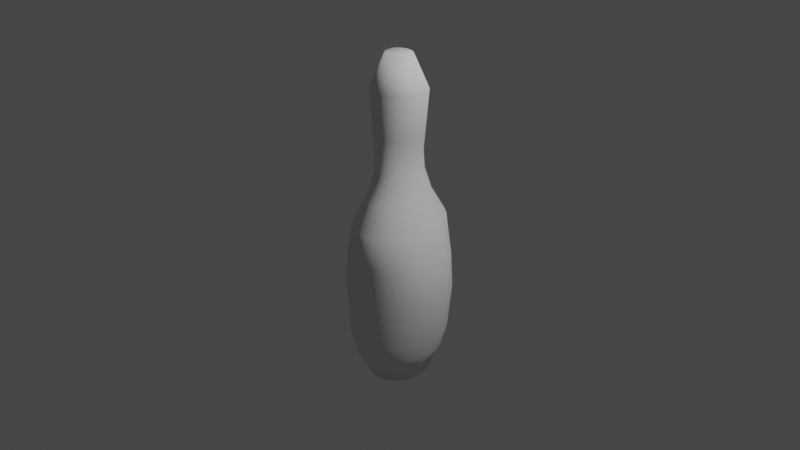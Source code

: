 # Source: pin.blend  (saved by Blender 3.3.6; exported with 4.5.12 LTS)
import bpy
from mathutils import Matrix  # noqa: F401  (used for matrix-valued properties, if any)

bpy.ops.wm.read_factory_settings(use_empty=True)
scene = bpy.context.scene
scene.name = 'Scene'

# ---- collections
col_collection = bpy.data.collections.new('Collection'); scene.collection.children.link(col_collection)

# ---- world
world_world = bpy.data.worlds.new('World'); scene.world = world_world
world_world.use_nodes = True; world_world.node_tree.nodes.clear()
_N = world_world.node_tree.nodes; _L = world_world.node_tree.links
n0 = _N.new('ShaderNodeOutputWorld'); n0.name = 'World Output'; n0.location = (300, 300)
n1 = _N.new('ShaderNodeBackground'); n1.name = 'Background'; n1.location = (10, 300)
n1.inputs[0].default_value = (0.05088, 0.05088, 0.05088, 1.0)
_L.new(n1.outputs[0], n0.inputs[0])
n0.is_active_output = True
world_world.color = (0.05088, 0.05088, 0.05088)
world_world.use_sun_shadow = False
world_world.sun_shadow_jitter_overblur = 0.0

# ---- cameras
cam_camera = bpy.data.cameras.new('Camera')
cam_camera.clip_end = 100.0
cam_camera.ortho_scale = 7.314

# ---- lights
light_light = bpy.data.lights.new('Light', 'POINT')
light_light.transmission_factor = 0.0
light_light.energy = 1000.0
light_light.shadow_soft_size = 0.1
light_light.shadow_maximum_resolution = 0.006
light_light.use_absolute_resolution = True

# ---- meshes
me_cylinder_001 = bpy.data.meshes.new('Cylinder.001')
me_cylinder_001.from_pydata([(5.962e-09, 0.3302, -1.0), (-7.859e-08, 0.129, 10.12), (0.2731, 0.3239, -1.0), (0.1392, 0.1265, 10.12), (0.5358, 0.3051, -1.0), (0.2731, 0.1192, 10.12), (0.7778, 0.2746, -1.0), (0.3965, 0.1073, 10.12), (0.99, 0.2335, -1.0), (0.5046, 0.09121, 10.12), (1.164, 0.1835, -1.0), (0.5933, 0.07166, 10.12), (1.293, 0.1264, -1.0), (0.6593, 0.04936, 10.12), (1.373, 0.06443, -1.0), (0.6999, 0.02516, 10.12), (1.4, 4.419e-09, -1.0), (0.7136, -2.918e-10, 10.12), (1.373, -0.06443, -1.0), (0.6999, -0.02516, 10.12), (1.293, -0.1264, -1.0), (0.6593, -0.04936, 10.12), (1.164, -0.1835, -1.0), (0.5933, -0.07166, 10.12), (0.99, -0.2335, -1.0), (0.5046, -0.09121, 10.12), (0.7778, -0.2746, -1.0), (0.3965, -0.1073, 10.12), (0.5358, -0.3051, -1.0), (0.2731, -0.1192, 10.12), (0.2731, -0.3239, -1.0), (0.1392, -0.1265, 10.12), (5.962e-09, -0.3302, -1.0), (-7.859e-08, -0.129, 10.12), (-0.2731, -0.3239, -1.0), (-0.1392, -0.1265, 10.12), (-0.5358, -0.3051, -1.0), (-0.2731, -0.1192, 10.12), (-0.7778, -0.2746, -1.0), (-0.3965, -0.1073, 10.12), (-0.99, -0.2335, -1.0), (-0.5046, -0.09121, 10.12), (-1.164, -0.1835, -1.0), (-0.5933, -0.07166, 10.12), (-1.293, -0.1264, -1.0), (-0.6593, -0.04936, 10.12), (-1.373, -0.06443, -1.0), (-0.6999, -0.02516, 10.12), (-1.4, 4.419e-09, -1.0), (-0.7136, -2.918e-10, 10.12), (-1.373, 0.06443, -1.0), (-0.6999, 0.02516, 10.12), (-1.293, 0.1264, -1.0), (-0.6593, 0.04936, 10.12), (-1.164, 0.1835, -1.0), (-0.5933, 0.07166, 10.12), (-0.99, 0.2335, -1.0), (-0.5046, 0.09121, 10.12), (-0.7778, 0.2746, -1.0), (-0.3965, 0.1073, 10.12), (-0.5358, 0.3051, -1.0), (-0.2731, 0.1192, 10.12), (-0.2731, 0.3239, -1.0), (-0.1392, 0.1265, 10.12), (1.959e-09, 0.5008, -0.01186), (0.3889, 0.4912, -0.01186), (0.7629, 0.4627, -0.01186), (1.108, 0.4164, -0.01186), (1.41, 0.3541, -0.01186), (1.658, 0.2782, -0.01186), (1.842, 0.1916, -0.01186), (1.955, 0.0977, -0.01186), (1.994, 4.079e-09, -0.01186), (1.955, -0.0977, -0.01186), (1.842, -0.1916, -0.01186), (1.658, -0.2782, -0.01186), (1.41, -0.3541, -0.01186), (1.108, -0.4164, -0.01186), (0.7629, -0.4627, -0.01186), (0.3889, -0.4912, -0.01186), (1.959e-09, -0.5008, -0.01186), (-0.3889, -0.4912, -0.01186), (-0.7629, -0.4627, -0.01186), (-1.108, -0.4164, -0.01186), (-1.41, -0.3541, -0.01186), (-1.658, -0.2782, -0.01186), (-1.842, -0.1916, -0.01186), (-1.955, -0.0977, -0.01186), (-1.994, 4.079e-09, -0.01186), (-1.955, 0.0977, -0.01186), (-1.842, 0.1916, -0.01186), (-1.658, 0.2782, -0.01186), (-1.41, 0.3541, -0.01186), (-1.108, 0.4164, -0.01186), (-0.7629, 0.4627, -0.01186), (-0.3889, 0.4912, -0.01186), (-1.58e-08, 0.5422, 0.6266), (0.4423, 0.5317, 0.6266), (0.8675, 0.5009, 0.6266), (1.259, 0.4508, 0.6266), (1.603, 0.3834, 0.6266), (1.885, 0.3012, 0.6266), (2.094, 0.2075, 0.6266), (2.223, 0.1058, 0.6266), (2.267, 1.279e-09, 0.6266), (2.223, -0.1058, 0.6266), (2.094, -0.2075, 0.6266), (1.885, -0.3012, 0.6266), (1.603, -0.3834, 0.6266), (1.259, -0.4508, 0.6266), (0.8675, -0.5009, 0.6266), (0.4423, -0.5317, 0.6266), (-1.58e-08, -0.5422, 0.6266), (-0.4423, -0.5317, 0.6266), (-0.8675, -0.5009, 0.6266), (-1.259, -0.4508, 0.6266), (-1.603, -0.3834, 0.6266), (-1.885, -0.3012, 0.6266), (-2.094, -0.2075, 0.6266), (-2.223, -0.1058, 0.6266), (-2.267, 1.279e-09, 0.6266), (-2.223, 0.1058, 0.6266), (-2.094, 0.2075, 0.6266), (-1.885, 0.3012, 0.6266), (-1.603, 0.3834, 0.6266), (-1.259, 0.4508, 0.6266), (-0.8675, 0.5009, 0.6266), (-0.4423, 0.5317, 0.6266), (-3.834e-08, 0.5422, 2.198), (0.5231, 0.5317, 2.198), (1.026, 0.5009, 2.198), (1.49, 0.4508, 2.198), (1.896, 0.3834, 2.198), (2.23, 0.3012, 2.198), (2.477, 0.2075, 2.198), (2.63, 0.1058, 2.198), (2.681, 1.279e-09, 2.198), (2.63, -0.1058, 2.198), (2.477, -0.2075, 2.198), (2.23, -0.3012, 2.198), (1.896, -0.3834, 2.198), (1.49, -0.4508, 2.198), (1.026, -0.5009, 2.198), (0.5231, -0.5317, 2.198), (-3.834e-08, -0.5422, 2.198), (-0.5231, -0.5317, 2.198), (-1.026, -0.5009, 2.198), (-1.49, -0.4508, 2.198), (-1.896, -0.3834, 2.198), (-2.23, -0.3012, 2.198), (-2.477, -0.2075, 2.198), (-2.63, -0.1058, 2.198), (-2.681, 1.279e-09, 2.198), (-2.63, 0.1058, 2.198), (-2.477, 0.2075, 2.198), (-2.23, 0.3012, 2.198), (-1.896, 0.3834, 2.198), (-1.49, 0.4508, 2.198), (-1.026, 0.5009, 2.198), (-0.5231, 0.5317, 2.198), (-3.587e-08, 0.5422, 3.433), (0.4876, 0.5317, 3.433), (0.9565, 0.5009, 3.433), (1.389, 0.4508, 3.433), (1.767, 0.3834, 3.433), (2.078, 0.3012, 3.433), (2.309, 0.2075, 3.433), (2.451, 0.1058, 3.433), (2.499, 1.279e-09, 3.433), (2.451, -0.1058, 3.433), (2.309, -0.2075, 3.433), (2.078, -0.3012, 3.433), (1.767, -0.3834, 3.433), (1.389, -0.4508, 3.433), (0.9565, -0.5009, 3.433), (0.4876, -0.5317, 3.433), (-3.587e-08, -0.5422, 3.433), (-0.4876, -0.5317, 3.433), (-0.9565, -0.5009, 3.433), (-1.389, -0.4508, 3.433), (-1.767, -0.3834, 3.433), (-2.078, -0.3012, 3.433), (-2.309, -0.2075, 3.433), (-2.451, -0.1058, 3.433), (-2.499, 1.279e-09, 3.433), (-2.451, 0.1058, 3.433), (-2.309, 0.2075, 3.433), (-2.078, 0.3012, 3.433), (-1.767, 0.3834, 3.433), (-1.389, 0.4508, 3.433), (-0.9565, 0.5009, 3.433), (-0.4876, 0.5317, 3.433), (-4.419e-08, 0.5422, 4.587), (0.3774, 0.5317, 4.587), (0.7403, 0.5009, 4.587), (1.075, 0.4508, 4.587), (1.368, 0.3834, 4.587), (1.608, 0.3012, 4.587), (1.787, 0.2075, 4.587), (1.897, 0.1058, 4.587), (1.934, 1.279e-09, 4.587), (1.897, -0.1058, 4.587), (1.787, -0.2075, 4.587), (1.608, -0.3012, 4.587), (1.368, -0.3834, 4.587), (1.075, -0.4508, 4.587), (0.7403, -0.5009, 4.587), (0.3774, -0.5317, 4.587), (-4.419e-08, -0.5422, 4.587), (-0.3774, -0.5317, 4.587), (-0.7403, -0.5009, 4.587), (-1.075, -0.4508, 4.587), (-1.368, -0.3834, 4.587), (-1.608, -0.3012, 4.587), (-1.787, -0.2075, 4.587), (-1.897, -0.1058, 4.587), (-1.934, 1.279e-09, 4.587), (-1.897, 0.1058, 4.587), (-1.787, 0.2075, 4.587), (-1.608, 0.3012, 4.587), (-1.368, 0.3834, 4.587), (-1.075, 0.4508, 4.587), (-0.7403, 0.5009, 4.587), (-0.3774, 0.5317, 4.587), (-6.346e-08, 0.3708, 5.492), (0.2546, 0.3637, 5.492), (0.4994, 0.3426, 5.492), (0.725, 0.3083, 5.492), (0.9228, 0.2622, 5.492), (1.085, 0.206, 5.492), (1.206, 0.1419, 5.492), (1.28, 0.07234, 5.492), (1.305, 2.237e-09, 5.492), (1.28, -0.07234, 5.492), (1.206, -0.1419, 5.492), (1.085, -0.206, 5.492), (0.9228, -0.2622, 5.492), (0.725, -0.3083, 5.492), (0.4994, -0.3426, 5.492), (0.2546, -0.3637, 5.492), (-6.346e-08, -0.3708, 5.492), (-0.2546, -0.3637, 5.492), (-0.4994, -0.3426, 5.492), (-0.725, -0.3083, 5.492), (-0.9228, -0.2622, 5.492), (-1.085, -0.206, 5.492), (-1.206, -0.1419, 5.492), (-1.28, -0.07234, 5.492), (-1.305, 2.237e-09, 5.492), (-1.28, 0.07234, 5.492), (-1.206, 0.1419, 5.492), (-1.085, 0.206, 5.492), (-0.9228, 0.2622, 5.492), (-0.725, 0.3083, 5.492), (-0.4994, 0.3426, 5.492), (-0.2546, 0.3637, 5.492), (-6.52e-08, 0.2855, 6.296), (0.1958, 0.28, 6.296), (0.3841, 0.2638, 6.296), (0.5576, 0.2374, 6.296), (0.7097, 0.2019, 6.296), (0.8345, 0.1586, 6.296), (0.9272, 0.1093, 6.296), (0.9843, 0.0557, 6.296), (1.004, -1.446e-09, 6.296), (0.9843, -0.0557, 6.296), (0.9272, -0.1093, 6.296), (0.8345, -0.1586, 6.296), (0.7097, -0.2019, 6.296), (0.5576, -0.2374, 6.296), (0.3841, -0.2638, 6.296), (0.1958, -0.28, 6.296), (-6.52e-08, -0.2855, 6.296), (-0.1958, -0.28, 6.296), (-0.3841, -0.2638, 6.296), (-0.5576, -0.2374, 6.296), (-0.7097, -0.2019, 6.296), (-0.8345, -0.1586, 6.296), (-0.9272, -0.1093, 6.296), (-0.9843, -0.0557, 6.296), (-1.004, -1.446e-09, 6.296), (-0.9843, 0.0557, 6.296), (-0.9272, 0.1093, 6.296), (-0.8345, 0.1586, 6.296), (-0.7097, 0.2019, 6.296), (-0.5576, 0.2374, 6.296), (-0.3841, 0.2638, 6.296), (-0.1958, 0.28, 6.296), (-6.546e-08, 0.2771, 6.915), (0.1804, 0.2718, 6.915), (0.3539, 0.256, 6.915), (0.5137, 0.2304, 6.915), (0.6539, 0.196, 6.915), (0.7689, 0.154, 6.915), (0.8543, 0.1061, 6.915), (0.9069, 0.05406, 6.915), (0.9247, -1.809e-09, 6.915), (0.9069, -0.05406, 6.915), (0.8543, -0.1061, 6.915), (0.7689, -0.154, 6.915), (0.6539, -0.196, 6.915), (0.5137, -0.2304, 6.915), (0.3539, -0.256, 6.915), (0.1804, -0.2718, 6.915), (-6.546e-08, -0.2771, 6.915), (-0.1804, -0.2718, 6.915), (-0.3539, -0.256, 6.915), (-0.5137, -0.2304, 6.915), (-0.6539, -0.196, 6.915), (-0.7689, -0.154, 6.915), (-0.8543, -0.1061, 6.915), (-0.9069, -0.05406, 6.915), (-0.9247, -1.809e-09, 6.915), (-0.9069, 0.05406, 6.915), (-0.8543, 0.1061, 6.915), (-0.7689, 0.154, 6.915), (-0.6539, 0.196, 6.915), (-0.5137, 0.2304, 6.915), (-0.3539, 0.256, 6.915), (-0.1804, 0.2718, 6.915), (-6.351e-08, 0.2765, 7.565), (0.2182, 0.2712, 7.565), (0.4281, 0.2555, 7.565), (0.6215, 0.2299, 7.565), (0.791, 0.1955, 7.565), (0.9301, 0.1536, 7.565), (1.033, 0.1058, 7.565), (1.097, 0.05394, 7.565), (1.119, -1.835e-09, 7.565), (1.097, -0.05394, 7.565), (1.033, -0.1058, 7.565), (0.9301, -0.1536, 7.565), (0.791, -0.1955, 7.565), (0.6215, -0.2299, 7.565), (0.4281, -0.2555, 7.565), (0.2182, -0.2712, 7.565), (-6.351e-08, -0.2765, 7.565), (-0.2182, -0.2712, 7.565), (-0.4281, -0.2555, 7.565), (-0.6215, -0.2299, 7.565), (-0.791, -0.1955, 7.565), (-0.9301, -0.1536, 7.565), (-1.033, -0.1058, 7.565), (-1.097, -0.05394, 7.565), (-1.119, -1.835e-09, 7.565), (-1.097, 0.05394, 7.565), (-1.033, 0.1058, 7.565), (-0.9301, 0.1536, 7.565), (-0.791, 0.1955, 7.565), (-0.6215, 0.2299, 7.565), (-0.4281, 0.2555, 7.565), (-0.2182, 0.2712, 7.565), (-7.072e-08, 0.2764, 9.008), (0.2866, 0.2711, 9.008), (0.5621, 0.2554, 9.008), (0.8161, 0.2298, 9.008), (1.039, 0.1955, 9.008), (1.221, 0.1536, 9.008), (1.357, 0.1058, 9.008), (1.441, 0.05393, 9.008), (1.469, -1.839e-09, 9.008), (1.441, -0.05393, 9.008), (1.357, -0.1058, 9.008), (1.221, -0.1536, 9.008), (1.039, -0.1955, 9.008), (0.8161, -0.2298, 9.008), (0.5621, -0.2554, 9.008), (0.2866, -0.2711, 9.008), (-7.072e-08, -0.2764, 9.008), (-0.2866, -0.2711, 9.008), (-0.5621, -0.2554, 9.008), (-0.8161, -0.2298, 9.008), (-1.039, -0.1955, 9.008), (-1.221, -0.1536, 9.008), (-1.357, -0.1058, 9.008), (-1.441, -0.05393, 9.008), (-1.469, -1.839e-09, 9.008), (-1.441, 0.05393, 9.008), (-1.357, 0.1058, 9.008), (-1.221, 0.1536, 9.008), (-1.039, 0.1955, 9.008), (-0.8161, 0.2298, 9.008), (-0.5621, 0.2554, 9.008), (-0.2866, 0.2711, 9.008)], [], [(352, 1, 3, 353), (353, 3, 5, 354), (354, 5, 7, 355), (355, 7, 9, 356), (356, 9, 11, 357), (357, 11, 13, 358), (358, 13, 15, 359), (359, 15, 17, 360), (360, 17, 19, 361), (361, 19, 21, 362), (362, 21, 23, 363), (363, 23, 25, 364), (364, 25, 27, 365), (365, 27, 29, 366), (366, 29, 31, 367), (367, 31, 33, 368), (368, 33, 35, 369), (369, 35, 37, 370), (370, 37, 39, 371), (371, 39, 41, 372), (372, 41, 43, 373), (373, 43, 45, 374), (374, 45, 47, 375), (375, 47, 49, 376), (376, 49, 51, 377), (377, 51, 53, 378), (378, 53, 55, 379), (379, 55, 57, 380), (380, 57, 59, 381), (381, 59, 61, 382), (3, 1, 63, 61, 59, 57, 55, 53, 51, 49, 47, 45, 43, 41, 39, 37, 35, 33, 31, 29, 27, 25, 23, 21, 19, 17, 15, 13, 11, 9, 7, 5), (382, 61, 63, 383), (383, 63, 1, 352), (0, 2, 4, 6, 8, 10, 12, 14, 16, 18, 20, 22, 24, 26, 28, 30, 32, 34, 36, 38, 40, 42, 44, 46, 48, 50, 52, 54, 56, 58, 60, 62), (62, 95, 64, 0), (60, 94, 95, 62), (58, 93, 94, 60), (56, 92, 93, 58), (54, 91, 92, 56), (52, 90, 91, 54), (50, 89, 90, 52), (48, 88, 89, 50), (46, 87, 88, 48), (44, 86, 87, 46), (42, 85, 86, 44), (40, 84, 85, 42), (38, 83, 84, 40), (36, 82, 83, 38), (34, 81, 82, 36), (32, 80, 81, 34), (30, 79, 80, 32), (28, 78, 79, 30), (26, 77, 78, 28), (24, 76, 77, 26), (22, 75, 76, 24), (20, 74, 75, 22), (18, 73, 74, 20), (16, 72, 73, 18), (14, 71, 72, 16), (12, 70, 71, 14), (10, 69, 70, 12), (8, 68, 69, 10), (6, 67, 68, 8), (4, 66, 67, 6), (2, 65, 66, 4), (0, 64, 65, 2), (95, 127, 96, 64), (94, 126, 127, 95), (93, 125, 126, 94), (92, 124, 125, 93), (91, 123, 124, 92), (90, 122, 123, 91), (89, 121, 122, 90), (88, 120, 121, 89), (87, 119, 120, 88), (86, 118, 119, 87), (85, 117, 118, 86), (84, 116, 117, 85), (83, 115, 116, 84), (82, 114, 115, 83), (81, 113, 114, 82), (80, 112, 113, 81), (79, 111, 112, 80), (78, 110, 111, 79), (77, 109, 110, 78), (76, 108, 109, 77), (75, 107, 108, 76), (74, 106, 107, 75), (73, 105, 106, 74), (72, 104, 105, 73), (71, 103, 104, 72), (70, 102, 103, 71), (69, 101, 102, 70), (68, 100, 101, 69), (67, 99, 100, 68), (66, 98, 99, 67), (65, 97, 98, 66), (64, 96, 97, 65), (127, 159, 128, 96), (126, 158, 159, 127), (125, 157, 158, 126), (124, 156, 157, 125), (123, 155, 156, 124), (122, 154, 155, 123), (121, 153, 154, 122), (120, 152, 153, 121), (119, 151, 152, 120), (118, 150, 151, 119), (117, 149, 150, 118), (116, 148, 149, 117), (115, 147, 148, 116), (114, 146, 147, 115), (113, 145, 146, 114), (112, 144, 145, 113), (111, 143, 144, 112), (110, 142, 143, 111), (109, 141, 142, 110), (108, 140, 141, 109), (107, 139, 140, 108), (106, 138, 139, 107), (105, 137, 138, 106), (104, 136, 137, 105), (103, 135, 136, 104), (102, 134, 135, 103), (101, 133, 134, 102), (100, 132, 133, 101), (99, 131, 132, 100), (98, 130, 131, 99), (97, 129, 130, 98), (96, 128, 129, 97), (159, 191, 160, 128), (158, 190, 191, 159), (157, 189, 190, 158), (156, 188, 189, 157), (155, 187, 188, 156), (154, 186, 187, 155), (153, 185, 186, 154), (152, 184, 185, 153), (151, 183, 184, 152), (150, 182, 183, 151), (149, 181, 182, 150), (148, 180, 181, 149), (147, 179, 180, 148), (146, 178, 179, 147), (145, 177, 178, 146), (144, 176, 177, 145), (143, 175, 176, 144), (142, 174, 175, 143), (141, 173, 174, 142), (140, 172, 173, 141), (139, 171, 172, 140), (138, 170, 171, 139), (137, 169, 170, 138), (136, 168, 169, 137), (135, 167, 168, 136), (134, 166, 167, 135), (133, 165, 166, 134), (132, 164, 165, 133), (131, 163, 164, 132), (130, 162, 163, 131), (129, 161, 162, 130), (128, 160, 161, 129), (191, 223, 192, 160), (190, 222, 223, 191), (189, 221, 222, 190), (188, 220, 221, 189), (187, 219, 220, 188), (186, 218, 219, 187), (185, 217, 218, 186), (184, 216, 217, 185), (183, 215, 216, 184), (182, 214, 215, 183), (181, 213, 214, 182), (180, 212, 213, 181), (179, 211, 212, 180), (178, 210, 211, 179), (177, 209, 210, 178), (176, 208, 209, 177), (175, 207, 208, 176), (174, 206, 207, 175), (173, 205, 206, 174), (172, 204, 205, 173), (171, 203, 204, 172), (170, 202, 203, 171), (169, 201, 202, 170), (168, 200, 201, 169), (167, 199, 200, 168), (166, 198, 199, 167), (165, 197, 198, 166), (164, 196, 197, 165), (163, 195, 196, 164), (162, 194, 195, 163), (161, 193, 194, 162), (160, 192, 193, 161), (223, 255, 224, 192), (222, 254, 255, 223), (221, 253, 254, 222), (220, 252, 253, 221), (219, 251, 252, 220), (218, 250, 251, 219), (217, 249, 250, 218), (216, 248, 249, 217), (215, 247, 248, 216), (214, 246, 247, 215), (213, 245, 246, 214), (212, 244, 245, 213), (211, 243, 244, 212), (210, 242, 243, 211), (209, 241, 242, 210), (208, 240, 241, 209), (207, 239, 240, 208), (206, 238, 239, 207), (205, 237, 238, 206), (204, 236, 237, 205), (203, 235, 236, 204), (202, 234, 235, 203), (201, 233, 234, 202), (200, 232, 233, 201), (199, 231, 232, 200), (198, 230, 231, 199), (197, 229, 230, 198), (196, 228, 229, 197), (195, 227, 228, 196), (194, 226, 227, 195), (193, 225, 226, 194), (192, 224, 225, 193), (255, 287, 256, 224), (254, 286, 287, 255), (253, 285, 286, 254), (252, 284, 285, 253), (251, 283, 284, 252), (250, 282, 283, 251), (249, 281, 282, 250), (248, 280, 281, 249), (247, 279, 280, 248), (246, 278, 279, 247), (245, 277, 278, 246), (244, 276, 277, 245), (243, 275, 276, 244), (242, 274, 275, 243), (241, 273, 274, 242), (240, 272, 273, 241), (239, 271, 272, 240), (238, 270, 271, 239), (237, 269, 270, 238), (236, 268, 269, 237), (235, 267, 268, 236), (234, 266, 267, 235), (233, 265, 266, 234), (232, 264, 265, 233), (231, 263, 264, 232), (230, 262, 263, 231), (229, 261, 262, 230), (228, 260, 261, 229), (227, 259, 260, 228), (226, 258, 259, 227), (225, 257, 258, 226), (224, 256, 257, 225), (287, 319, 288, 256), (286, 318, 319, 287), (285, 317, 318, 286), (284, 316, 317, 285), (283, 315, 316, 284), (282, 314, 315, 283), (281, 313, 314, 282), (280, 312, 313, 281), (279, 311, 312, 280), (278, 310, 311, 279), (277, 309, 310, 278), (276, 308, 309, 277), (275, 307, 308, 276), (274, 306, 307, 275), (273, 305, 306, 274), (272, 304, 305, 273), (271, 303, 304, 272), (270, 302, 303, 271), (269, 301, 302, 270), (268, 300, 301, 269), (267, 299, 300, 268), (266, 298, 299, 267), (265, 297, 298, 266), (264, 296, 297, 265), (263, 295, 296, 264), (262, 294, 295, 263), (261, 293, 294, 262), (260, 292, 293, 261), (259, 291, 292, 260), (258, 290, 291, 259), (257, 289, 290, 258), (256, 288, 289, 257), (319, 351, 320, 288), (318, 350, 351, 319), (317, 349, 350, 318), (316, 348, 349, 317), (315, 347, 348, 316), (314, 346, 347, 315), (313, 345, 346, 314), (312, 344, 345, 313), (311, 343, 344, 312), (310, 342, 343, 311), (309, 341, 342, 310), (308, 340, 341, 309), (307, 339, 340, 308), (306, 338, 339, 307), (305, 337, 338, 306), (304, 336, 337, 305), (303, 335, 336, 304), (302, 334, 335, 303), (301, 333, 334, 302), (300, 332, 333, 301), (299, 331, 332, 300), (298, 330, 331, 299), (297, 329, 330, 298), (296, 328, 329, 297), (295, 327, 328, 296), (294, 326, 327, 295), (293, 325, 326, 294), (292, 324, 325, 293), (291, 323, 324, 292), (290, 322, 323, 291), (289, 321, 322, 290), (288, 320, 321, 289), (351, 383, 352, 320), (350, 382, 383, 351), (349, 381, 382, 350), (348, 380, 381, 349), (347, 379, 380, 348), (346, 378, 379, 347), (345, 377, 378, 346), (344, 376, 377, 345), (343, 375, 376, 344), (342, 374, 375, 343), (341, 373, 374, 342), (340, 372, 373, 341), (339, 371, 372, 340), (338, 370, 371, 339), (337, 369, 370, 338), (336, 368, 369, 337), (335, 367, 368, 336), (334, 366, 367, 335), (333, 365, 366, 334), (332, 364, 365, 333), (331, 363, 364, 332), (330, 362, 363, 331), (329, 361, 362, 330), (328, 360, 361, 329), (327, 359, 360, 328), (326, 358, 359, 327), (325, 357, 358, 326), (324, 356, 357, 325), (323, 355, 356, 324), (322, 354, 355, 323), (321, 353, 354, 322), (320, 352, 353, 321)])
me_cylinder_001.polygons.foreach_set('use_smooth', [True] * 354)
_uv = me_cylinder_001.uv_layers.new(name='UVMap')
_uv.uv.foreach_set('vector', [1.0, 1.0, 1.0, 1.0, 0.9688, 1.0, 0.9688, 1.0, 0.9688, 1.0, 0.9688, 1.0, 0.9375, 1.0, 0.9375, 1.0, 0.9375, 1.0, 0.9375, 1.0, 0.9062, 1.0, 0.9062, 1.0, 0.9062, 1.0, 0.9062, 1.0, 0.875, 1.0, 0.875, 1.0, 0.875, 1.0, 0.875, 1.0, 0.8438, 1.0, 0.8438, 1.0, 0.8438, 1.0, 0.8438, 1.0, 0.8125, 1.0, 0.8125, 1.0, 0.8125, 1.0, 0.8125, 1.0, 0.7812, 1.0, 0.7812, 1.0, 0.7812, 1.0, 0.7812, 1.0, 0.75, 1.0, 0.75, 1.0, 0.75, 1.0, 0.75, 1.0, 0.7188, 1.0, 0.7188, 1.0, 0.7188, 1.0, 0.7188, 1.0, 0.6875, 1.0, 0.6875, 1.0, 0.6875, 1.0, 0.6875, 1.0, 0.6562, 1.0, 0.6562, 1.0, 0.6562, 1.0, 0.6562, 1.0, 0.625, 1.0, 0.625, 1.0, 0.625, 1.0, 0.625, 1.0, 0.5938, 1.0, 0.5938, 1.0, 0.5938, 1.0, 0.5938, 1.0, 0.5625, 1.0, 0.5625, 1.0, 0.5625, 1.0, 0.5625, 1.0, 0.5312, 1.0, 0.5312, 1.0, 0.5312, 1.0, 0.5312, 1.0, 0.5, 1.0, 0.5, 1.0, 0.5, 1.0, 0.5, 1.0, 0.4688, 1.0, 0.4688, 1.0, 0.4688, 1.0, 0.4688, 1.0, 0.4375, 1.0, 0.4375, 1.0, 0.4375, 1.0, 0.4375, 1.0, 0.4062, 1.0, 0.4062, 1.0, 0.4062, 1.0, 0.4062, 1.0, 0.375, 1.0, 0.375, 1.0, 0.375, 1.0, 0.375, 1.0, 0.3438, 1.0, 0.3438, 1.0, 0.3438, 1.0, 0.3438, 1.0, 0.3125, 1.0, 0.3125, 1.0, 0.3125, 1.0, 0.3125, 1.0, 0.2812, 1.0, 0.2812, 1.0, 0.2812, 1.0, 0.2812, 1.0, 0.25, 1.0, 0.25, 1.0, 0.25, 1.0, 0.25, 1.0, 0.2188, 1.0, 0.2187, 1.0, 0.2187, 1.0, 0.2188, 1.0, 0.1875, 1.0, 0.1875, 1.0, 0.1875, 1.0, 0.1875, 1.0, 0.1562, 1.0, 0.1562, 1.0, 0.1562, 1.0, 0.1562, 1.0, 0.125, 1.0, 0.125, 1.0, 0.125, 1.0, 0.125, 1.0, 0.09375, 1.0, 0.09375, 1.0, 0.09375, 1.0, 0.09375, 1.0, 0.0625, 1.0, 0.0625, 1.0, 0.2968, 0.4854, 0.25, 0.49, 0.2032, 0.4854, 0.1582, 0.4717, 0.1167, 0.4496, 0.08029, 0.4197, 0.05045, 0.3833, 0.02827, 0.3418, 0.01461, 0.2968, 0.01, 0.25, 0.01461, 0.2032, 0.02827, 0.1582, 0.05045, 0.1167, 0.08029, 0.08029, 0.1167, 0.05045, 0.1582, 0.02827, 0.2032, 0.01461, 0.25, 0.01, 0.2968, 0.01461, 0.3418, 0.02827, 0.3833, 0.05045, 0.4197, 0.08029, 0.4496, 0.1167, 0.4717, 0.1582, 0.4854, 0.2032, 0.49, 0.25, 0.4854, 0.2968, 0.4717, 0.3418, 0.4496, 0.3833, 0.4197, 0.4197, 0.3833, 0.4496, 0.3418, 0.4717, 0.0625, 1.0, 0.0625, 1.0, 0.03125, 1.0, 0.03125, 1.0, 0.03125, 1.0, 0.03125, 1.0, 0.0, 1.0, 0.0, 1.0, 0.75, 0.49, 0.7968, 0.4854, 0.8418, 0.4717, 0.8833, 0.4496, 0.9197, 0.4197, 0.9496, 0.3833, 0.9717, 0.3418, 0.9854, 0.2968, 0.99, 0.25, 0.9854, 0.2032, 0.9717, 0.1582, 0.9496, 0.1167, 0.9197, 0.08029, 0.8833, 0.05045, 0.8418, 0.02827, 0.7968, 0.01461, 0.75, 0.01, 0.7032, 0.01461, 0.6582, 0.02827, 0.6167, 0.05045, 0.5803, 0.08029, 0.5504, 0.1167, 0.5283, 0.1582, 0.5146, 0.2032, 0.51, 0.25, 0.5146, 0.2968, 0.5283, 0.3418, 0.5504, 0.3833, 0.5803, 0.4197, 0.6167, 0.4496, 0.6582, 0.4717, 0.7032, 0.4854, 0.03125, 0.5, 0.03125, 0.747, 0.0, 0.747, 0.0, 0.5, 0.0625, 0.5, 0.0625, 0.747, 0.03125, 0.747, 0.03125, 0.5, 0.09375, 0.5, 0.09375, 0.747, 0.0625, 0.747, 0.0625, 0.5, 0.125, 0.5, 0.125, 0.747, 0.09375, 0.747, 0.09375, 0.5, 0.1562, 0.5, 0.1562, 0.747, 0.125, 0.747, 0.125, 0.5, 0.1875, 0.5, 0.1875, 0.747, 0.1562, 0.747, 0.1562, 0.5, 0.2188, 0.5, 0.2188, 0.747, 0.1875, 0.747, 0.1875, 0.5, 0.25, 0.5, 0.25, 0.747, 0.2188, 0.747, 0.2188, 0.5, 0.2812, 0.5, 0.2813, 0.747, 0.25, 0.747, 0.25, 0.5, 0.3125, 0.5, 0.3125, 0.747, 0.2813, 0.747, 0.2812, 0.5, 0.3438, 0.5, 0.3438, 0.747, 0.3125, 0.747, 0.3125, 0.5, 0.375, 0.5, 0.375, 0.747, 0.3438, 0.747, 0.3438, 0.5, 0.4062, 0.5, 0.4062, 0.747, 0.375, 0.747, 0.375, 0.5, 0.4375, 0.5, 0.4375, 0.747, 0.4062, 0.747, 0.4062, 0.5, 0.4688, 0.5, 0.4688, 0.747, 0.4375, 0.747, 0.4375, 0.5, 0.5, 0.5, 0.5, 0.747, 0.4688, 0.747, 0.4688, 0.5, 0.5312, 0.5, 0.5313, 0.747, 0.5, 0.747, 0.5, 0.5, 0.5625, 0.5, 0.5625, 0.747, 0.5313, 0.747, 0.5312, 0.5, 0.5938, 0.5, 0.5938, 0.747, 0.5625, 0.747, 0.5625, 0.5, 0.625, 0.5, 0.625, 0.747, 0.5938, 0.747, 0.5938, 0.5, 0.6562, 0.5, 0.6562, 0.747, 0.625, 0.747, 0.625, 0.5, 0.6875, 0.5, 0.6875, 0.747, 0.6562, 0.747, 0.6562, 0.5, 0.7188, 0.5, 0.7188, 0.747, 0.6875, 0.747, 0.6875, 0.5, 0.75, 0.5, 0.75, 0.747, 0.7188, 0.747, 0.7188, 0.5, 0.7812, 0.5, 0.7813, 0.747, 0.75, 0.747, 0.75, 0.5, 0.8125, 0.5, 0.8125, 0.747, 0.7813, 0.747, 0.7812, 0.5, 0.8438, 0.5, 0.8437, 0.747, 0.8125, 0.747, 0.8125, 0.5, 0.875, 0.5, 0.875, 0.747, 0.8437, 0.747, 0.8438, 0.5, 0.9062, 0.5, 0.9062, 0.747, 0.875, 0.747, 0.875, 0.5, 0.9375, 0.5, 0.9375, 0.747, 0.9062, 0.747, 0.9062, 0.5, 0.9688, 0.5, 0.9688, 0.747, 0.9375, 0.747, 0.9375, 0.5, 1.0, 0.5, 1.0, 0.747, 0.9688, 0.747, 0.9688, 0.5, 0.03125, 0.747, 0.03125, 0.9036, 0.0, 0.9036, 0.0, 0.747, 0.0625, 0.747, 0.0625, 0.9036, 0.03125, 0.9036, 0.03125, 0.747, 0.09375, 0.747, 0.09375, 0.9036, 0.0625, 0.9036, 0.0625, 0.747, 0.125, 0.747, 0.125, 0.9036, 0.09375, 0.9036, 0.09375, 0.747, 0.1562, 0.747, 0.1562, 0.9036, 0.125, 0.9036, 0.125, 0.747, 0.1875, 0.747, 0.1875, 0.9036, 0.1562, 0.9036, 0.1562, 0.747, 0.2188, 0.747, 0.2188, 0.9036, 0.1875, 0.9036, 0.1875, 0.747, 0.25, 0.747, 0.25, 0.9036, 0.2188, 0.9036, 0.2188, 0.747, 0.2813, 0.747, 0.2812, 0.9036, 0.25, 0.9036, 0.25, 0.747, 0.3125, 0.747, 0.3125, 0.9036, 0.2812, 0.9036, 0.2813, 0.747, 0.3438, 0.747, 0.3438, 0.9036, 0.3125, 0.9036, 0.3125, 0.747, 0.375, 0.747, 0.375, 0.9036, 0.3438, 0.9036, 0.3438, 0.747, 0.4062, 0.747, 0.4062, 0.9036, 0.375, 0.9036, 0.375, 0.747, 0.4375, 0.747, 0.4375, 0.9036, 0.4062, 0.9036, 0.4062, 0.747, 0.4688, 0.747, 0.4688, 0.9036, 0.4375, 0.9036, 0.4375, 0.747, 0.5, 0.747, 0.5, 0.9036, 0.4688, 0.9036, 0.4688, 0.747, 0.5313, 0.747, 0.5312, 0.9036, 0.5, 0.9036, 0.5, 0.747, 0.5625, 0.747, 0.5625, 0.9036, 0.5312, 0.9036, 0.5313, 0.747, 0.5938, 0.747, 0.5938, 0.9036, 0.5625, 0.9036, 0.5625, 0.747, 0.625, 0.747, 0.625, 0.9036, 0.5938, 0.9036, 0.5938, 0.747, 0.6562, 0.747, 0.6562, 0.9036, 0.625, 0.9036, 0.625, 0.747, 0.6875, 0.747, 0.6875, 0.9036, 0.6562, 0.9036, 0.6562, 0.747, 0.7188, 0.747, 0.7188, 0.9036, 0.6875, 0.9036, 0.6875, 0.747, 0.75, 0.747, 0.75, 0.9036, 0.7188, 0.9036, 0.7188, 0.747, 0.7813, 0.747, 0.7813, 0.9036, 0.75, 0.9036, 0.75, 0.747, 0.8125, 0.747, 0.8125, 0.9036, 0.7813, 0.9036, 0.7813, 0.747, 0.8437, 0.747, 0.8438, 0.9036, 0.8125, 0.9036, 0.8125, 0.747, 0.875, 0.747, 0.875, 0.9036, 0.8438, 0.9036, 0.8437, 0.747, 0.9062, 0.747, 0.9062, 0.9036, 0.875, 0.9036, 0.875, 0.747, 0.9375, 0.747, 0.9375, 0.9036, 0.9062, 0.9036, 0.9062, 0.747, 0.9688, 0.747, 0.9688, 0.9036, 0.9375, 0.9036, 0.9375, 0.747, 1.0, 0.747, 1.0, 0.9036, 0.9688, 0.9036, 0.9688, 0.747, 0.03125, 0.9036, 0.03125, 0.9955, 0.0, 0.9955, 0.0, 0.9036, 0.0625, 0.9036, 0.0625, 0.9955, 0.03125, 0.9955, 0.03125, 0.9036, 0.09375, 0.9036, 0.09375, 0.9955, 0.0625, 0.9955, 0.0625, 0.9036, 0.125, 0.9036, 0.125, 0.9955, 0.09375, 0.9955, 0.09375, 0.9036, 0.1562, 0.9036, 0.1562, 0.9955, 0.125, 0.9955, 0.125, 0.9036, 0.1875, 0.9036, 0.1875, 0.9955, 0.1562, 0.9955, 0.1562, 0.9036, 0.2188, 0.9036, 0.2188, 0.9955, 0.1875, 0.9955, 0.1875, 0.9036, 0.25, 0.9036, 0.25, 0.9955, 0.2188, 0.9955, 0.2188, 0.9036, 0.2812, 0.9036, 0.2812, 0.9955, 0.25, 0.9955, 0.25, 0.9036, 0.3125, 0.9036, 0.3125, 0.9955, 0.2812, 0.9955, 0.2812, 0.9036, 0.3438, 0.9036, 0.3438, 0.9955, 0.3125, 0.9955, 0.3125, 0.9036, 0.375, 0.9036, 0.375, 0.9955, 0.3438, 0.9955, 0.3438, 0.9036, 0.4062, 0.9036, 0.4062, 0.9955, 0.375, 0.9955, 0.375, 0.9036, 0.4375, 0.9036, 0.4375, 0.9955, 0.4062, 0.9955, 0.4062, 0.9036, 0.4688, 0.9036, 0.4687, 0.9955, 0.4375, 0.9955, 0.4375, 0.9036, 0.5, 0.9036, 0.5, 0.9955, 0.4687, 0.9955, 0.4688, 0.9036, 0.5312, 0.9036, 0.5312, 0.9955, 0.5, 0.9955, 0.5, 0.9036, 0.5625, 0.9036, 0.5625, 0.9955, 0.5312, 0.9955, 0.5312, 0.9036, 0.5938, 0.9036, 0.5938, 0.9955, 0.5625, 0.9955, 0.5625, 0.9036, 0.625, 0.9036, 0.625, 0.9955, 0.5938, 0.9955, 0.5938, 0.9036, 0.6562, 0.9036, 0.6562, 0.9955, 0.625, 0.9955, 0.625, 0.9036, 0.6875, 0.9036, 0.6875, 0.9955, 0.6562, 0.9955, 0.6562, 0.9036, 0.7188, 0.9036, 0.7188, 0.9955, 0.6875, 0.9955, 0.6875, 0.9036, 0.75, 0.9036, 0.75, 0.9955, 0.7188, 0.9955, 0.7188, 0.9036, 0.7813, 0.9036, 0.7812, 0.9955, 0.75, 0.9955, 0.75, 0.9036, 0.8125, 0.9036, 0.8125, 0.9955, 0.7812, 0.9955, 0.7813, 0.9036, 0.8438, 0.9036, 0.8438, 0.9955, 0.8125, 0.9955, 0.8125, 0.9036, 0.875, 0.9036, 0.875, 0.9955, 0.8438, 0.9955, 0.8438, 0.9036, 0.9062, 0.9036, 0.9062, 0.9955, 0.875, 0.9955, 0.875, 0.9036, 0.9375, 0.9036, 0.9375, 0.9955, 0.9062, 0.9955, 0.9062, 0.9036, 0.9688, 0.9036, 0.9688, 0.9955, 0.9375, 0.9955, 0.9375, 0.9036, 1.0, 0.9036, 1.0, 0.9955, 0.9688, 0.9955, 0.9688, 0.9036, 0.03125, 0.9955, 0.03125, 0.9996, 0.0, 0.9996, 0.0, 0.9955, 0.0625, 0.9955, 0.0625, 0.9996, 0.03125, 0.9996, 0.03125, 0.9955, 0.09375, 0.9955, 0.09375, 0.9996, 0.0625, 0.9996, 0.0625, 0.9955, 0.125, 0.9955, 0.125, 0.9996, 0.09375, 0.9996, 0.09375, 0.9955, 0.1562, 0.9955, 0.1562, 0.9996, 0.125, 0.9996, 0.125, 0.9955, 0.1875, 0.9955, 0.1875, 0.9996, 0.1562, 0.9996, 0.1562, 0.9955, 0.2188, 0.9955, 0.2188, 0.9996, 0.1875, 0.9996, 0.1875, 0.9955, 0.25, 0.9955, 0.25, 0.9996, 0.2188, 0.9996, 0.2188, 0.9955, 0.2812, 0.9955, 0.2812, 0.9996, 0.25, 0.9996, 0.25, 0.9955, 0.3125, 0.9955, 0.3125, 0.9996, 0.2812, 0.9996, 0.2812, 0.9955, 0.3438, 0.9955, 0.3438, 0.9996, 0.3125, 0.9996, 0.3125, 0.9955, 0.375, 0.9955, 0.375, 0.9996, 0.3438, 0.9996, 0.3438, 0.9955, 0.4062, 0.9955, 0.4062, 0.9996, 0.375, 0.9996, 0.375, 0.9955, 0.4375, 0.9955, 0.4375, 0.9996, 0.4062, 0.9996, 0.4062, 0.9955, 0.4687, 0.9955, 0.4688, 0.9996, 0.4375, 0.9996, 0.4375, 0.9955, 0.5, 0.9955, 0.5, 0.9996, 0.4688, 0.9996, 0.4687, 0.9955, 0.5312, 0.9955, 0.5312, 0.9996, 0.5, 0.9996, 0.5, 0.9955, 0.5625, 0.9955, 0.5625, 0.9996, 0.5312, 0.9996, 0.5312, 0.9955, 0.5938, 0.9955, 0.5938, 0.9996, 0.5625, 0.9996, 0.5625, 0.9955, 0.625, 0.9955, 0.625, 0.9996, 0.5938, 0.9996, 0.5938, 0.9955, 0.6562, 0.9955, 0.6562, 0.9996, 0.625, 0.9996, 0.625, 0.9955, 0.6875, 0.9955, 0.6875, 0.9996, 0.6562, 0.9996, 0.6562, 0.9955, 0.7188, 0.9955, 0.7188, 0.9996, 0.6875, 0.9996, 0.6875, 0.9955, 0.75, 0.9955, 0.75, 0.9996, 0.7188, 0.9996, 0.7188, 0.9955, 0.7812, 0.9955, 0.7812, 0.9996, 0.75, 0.9996, 0.75, 0.9955, 0.8125, 0.9955, 0.8125, 0.9996, 0.7812, 0.9996, 0.7812, 0.9955, 0.8438, 0.9955, 0.8438, 0.9996, 0.8125, 0.9996, 0.8125, 0.9955, 0.875, 0.9955, 0.875, 0.9996, 0.8438, 0.9996, 0.8438, 0.9955, 0.9062, 0.9955, 0.9062, 0.9996, 0.875, 0.9996, 0.875, 0.9955, 0.9375, 0.9955, 0.9375, 0.9996, 0.9062, 0.9996, 0.9062, 0.9955, 0.9688, 0.9955, 0.9688, 0.9996, 0.9375, 0.9996, 0.9375, 0.9955, 1.0, 0.9955, 1.0, 0.9996, 0.9688, 0.9996, 0.9688, 0.9955, 0.03125, 0.9996, 0.03125, 1.0, 0.0, 1.0, 0.0, 0.9996, 0.0625, 0.9996, 0.0625, 1.0, 0.03125, 1.0, 0.03125, 0.9996, 0.09375, 0.9996, 0.09375, 1.0, 0.0625, 1.0, 0.0625, 0.9996, 0.125, 0.9996, 0.125, 1.0, 0.09375, 1.0, 0.09375, 0.9996, 0.1562, 0.9996, 0.1562, 1.0, 0.125, 1.0, 0.125, 0.9996, 0.1875, 0.9996, 0.1875, 1.0, 0.1562, 1.0, 0.1562, 0.9996, 0.2188, 0.9996, 0.2188, 1.0, 0.1875, 1.0, 0.1875, 0.9996, 0.25, 0.9996, 0.25, 1.0, 0.2188, 1.0, 0.2188, 0.9996, 0.2812, 0.9996, 0.2812, 1.0, 0.25, 1.0, 0.25, 0.9996, 0.3125, 0.9996, 0.3125, 1.0, 0.2812, 1.0, 0.2812, 0.9996, 0.3438, 0.9996, 0.3438, 1.0, 0.3125, 1.0, 0.3125, 0.9996, 0.375, 0.9996, 0.375, 1.0, 0.3438, 1.0, 0.3438, 0.9996, 0.4062, 0.9996, 0.4062, 1.0, 0.375, 1.0, 0.375, 0.9996, 0.4375, 0.9996, 0.4375, 1.0, 0.4062, 1.0, 0.4062, 0.9996, 0.4688, 0.9996, 0.4688, 1.0, 0.4375, 1.0, 0.4375, 0.9996, 0.5, 0.9996, 0.5, 1.0, 0.4688, 1.0, 0.4688, 0.9996, 0.5312, 0.9996, 0.5312, 1.0, 0.5, 1.0, 0.5, 0.9996, 0.5625, 0.9996, 0.5625, 1.0, 0.5312, 1.0, 0.5312, 0.9996, 0.5938, 0.9996, 0.5938, 1.0, 0.5625, 1.0, 0.5625, 0.9996, 0.625, 0.9996, 0.625, 1.0, 0.5938, 1.0, 0.5938, 0.9996, 0.6562, 0.9996, 0.6562, 1.0, 0.625, 1.0, 0.625, 0.9996, 0.6875, 0.9996, 0.6875, 1.0, 0.6562, 1.0, 0.6562, 0.9996, 0.7188, 0.9996, 0.7188, 1.0, 0.6875, 1.0, 0.6875, 0.9996, 0.75, 0.9996, 0.75, 1.0, 0.7188, 1.0, 0.7188, 0.9996, 0.7812, 0.9996, 0.7812, 1.0, 0.75, 1.0, 0.75, 0.9996, 0.8125, 0.9996, 0.8125, 1.0, 0.7812, 1.0, 0.7812, 0.9996, 0.8438, 0.9996, 0.8438, 1.0, 0.8125, 1.0, 0.8125, 0.9996, 0.875, 0.9996, 0.875, 1.0, 0.8438, 1.0, 0.8438, 0.9996, 0.9062, 0.9996, 0.9062, 1.0, 0.875, 1.0, 0.875, 0.9996, 0.9375, 0.9996, 0.9375, 1.0, 0.9062, 1.0, 0.9062, 0.9996, 0.9688, 0.9996, 0.9688, 1.0, 0.9375, 1.0, 0.9375, 0.9996, 1.0, 0.9996, 1.0, 1.0, 0.9688, 1.0, 0.9688, 0.9996, 0.03125, 1.0, 0.03125, 1.0, 0.0, 1.0, 0.0, 1.0, 0.0625, 1.0, 0.0625, 1.0, 0.03125, 1.0, 0.03125, 1.0, 0.09375, 1.0, 0.09375, 1.0, 0.0625, 1.0, 0.0625, 1.0, 0.125, 1.0, 0.125, 1.0, 0.09375, 1.0, 0.09375, 1.0, 0.1562, 1.0, 0.1562, 1.0, 0.125, 1.0, 0.125, 1.0, 0.1875, 1.0, 0.1875, 1.0, 0.1562, 1.0, 0.1562, 1.0, 0.2188, 1.0, 0.2188, 1.0, 0.1875, 1.0, 0.1875, 1.0, 0.25, 1.0, 0.25, 1.0, 0.2188, 1.0, 0.2188, 1.0, 0.2812, 1.0, 0.2812, 1.0, 0.25, 1.0, 0.25, 1.0, 0.3125, 1.0, 0.3125, 1.0, 0.2812, 1.0, 0.2812, 1.0, 0.3438, 1.0, 0.3438, 1.0, 0.3125, 1.0, 0.3125, 1.0, 0.375, 1.0, 0.375, 1.0, 0.3438, 1.0, 0.3438, 1.0, 0.4062, 1.0, 0.4062, 1.0, 0.375, 1.0, 0.375, 1.0, 0.4375, 1.0, 0.4375, 1.0, 0.4062, 1.0, 0.4062, 1.0, 0.4688, 1.0, 0.4688, 1.0, 0.4375, 1.0, 0.4375, 1.0, 0.5, 1.0, 0.5, 1.0, 0.4688, 1.0, 0.4688, 1.0, 0.5312, 1.0, 0.5312, 1.0, 0.5, 1.0, 0.5, 1.0, 0.5625, 1.0, 0.5625, 1.0, 0.5312, 1.0, 0.5312, 1.0, 0.5938, 1.0, 0.5938, 1.0, 0.5625, 1.0, 0.5625, 1.0, 0.625, 1.0, 0.625, 1.0, 0.5938, 1.0, 0.5938, 1.0, 0.6562, 1.0, 0.6562, 1.0, 0.625, 1.0, 0.625, 1.0, 0.6875, 1.0, 0.6875, 1.0, 0.6562, 1.0, 0.6562, 1.0, 0.7188, 1.0, 0.7188, 1.0, 0.6875, 1.0, 0.6875, 1.0, 0.75, 1.0, 0.75, 1.0, 0.7188, 1.0, 0.7188, 1.0, 0.7812, 1.0, 0.7812, 1.0, 0.75, 1.0, 0.75, 1.0, 0.8125, 1.0, 0.8125, 1.0, 0.7812, 1.0, 0.7812, 1.0, 0.8438, 1.0, 0.8438, 1.0, 0.8125, 1.0, 0.8125, 1.0, 0.875, 1.0, 0.875, 1.0, 0.8438, 1.0, 0.8438, 1.0, 0.9062, 1.0, 0.9063, 1.0, 0.875, 1.0, 0.875, 1.0, 0.9375, 1.0, 0.9375, 1.0, 0.9063, 1.0, 0.9062, 1.0, 0.9688, 1.0, 0.9688, 1.0, 0.9375, 1.0, 0.9375, 1.0, 1.0, 1.0, 1.0, 1.0, 0.9688, 1.0, 0.9688, 1.0, 0.03125, 1.0, 0.03125, 1.0, 0.0, 1.0, 0.0, 1.0, 0.0625, 1.0, 0.0625, 1.0, 0.03125, 1.0, 0.03125, 1.0, 0.09375, 1.0, 0.09375, 1.0, 0.0625, 1.0, 0.0625, 1.0, 0.125, 1.0, 0.125, 1.0, 0.09375, 1.0, 0.09375, 1.0, 0.1562, 1.0, 0.1562, 1.0, 0.125, 1.0, 0.125, 1.0, 0.1875, 1.0, 0.1875, 1.0, 0.1562, 1.0, 0.1562, 1.0, 0.2188, 1.0, 0.2188, 1.0, 0.1875, 1.0, 0.1875, 1.0, 0.25, 1.0, 0.25, 1.0, 0.2188, 1.0, 0.2188, 1.0, 0.2812, 1.0, 0.2812, 1.0, 0.25, 1.0, 0.25, 1.0, 0.3125, 1.0, 0.3125, 1.0, 0.2812, 1.0, 0.2812, 1.0, 0.3438, 1.0, 0.3438, 1.0, 0.3125, 1.0, 0.3125, 1.0, 0.375, 1.0, 0.375, 1.0, 0.3438, 1.0, 0.3438, 1.0, 0.4062, 1.0, 0.4062, 1.0, 0.375, 1.0, 0.375, 1.0, 0.4375, 1.0, 0.4375, 1.0, 0.4062, 1.0, 0.4062, 1.0, 0.4688, 1.0, 0.4687, 1.0, 0.4375, 1.0, 0.4375, 1.0, 0.5, 1.0, 0.5, 1.0, 0.4687, 1.0, 0.4688, 1.0, 0.5312, 1.0, 0.5312, 1.0, 0.5, 1.0, 0.5, 1.0, 0.5625, 1.0, 0.5625, 1.0, 0.5312, 1.0, 0.5312, 1.0, 0.5938, 1.0, 0.5938, 1.0, 0.5625, 1.0, 0.5625, 1.0, 0.625, 1.0, 0.625, 1.0, 0.5938, 1.0, 0.5938, 1.0, 0.6562, 1.0, 0.6562, 1.0, 0.625, 1.0, 0.625, 1.0, 0.6875, 1.0, 0.6875, 1.0, 0.6562, 1.0, 0.6562, 1.0, 0.7188, 1.0, 0.7188, 1.0, 0.6875, 1.0, 0.6875, 1.0, 0.75, 1.0, 0.75, 1.0, 0.7188, 1.0, 0.7188, 1.0, 0.7812, 1.0, 0.7812, 1.0, 0.75, 1.0, 0.75, 1.0, 0.8125, 1.0, 0.8125, 1.0, 0.7812, 1.0, 0.7812, 1.0, 0.8438, 1.0, 0.8438, 1.0, 0.8125, 1.0, 0.8125, 1.0, 0.875, 1.0, 0.875, 1.0, 0.8438, 1.0, 0.8438, 1.0, 0.9063, 1.0, 0.9063, 1.0, 0.875, 1.0, 0.875, 1.0, 0.9375, 1.0, 0.9375, 1.0, 0.9063, 1.0, 0.9063, 1.0, 0.9688, 1.0, 0.9687, 1.0, 0.9375, 1.0, 0.9375, 1.0, 1.0, 1.0, 1.0, 1.0, 0.9687, 1.0, 0.9688, 1.0, 0.03125, 1.0, 0.03125, 1.0, 0.0, 1.0, 0.0, 1.0, 0.0625, 1.0, 0.0625, 1.0, 0.03125, 1.0, 0.03125, 1.0, 0.09375, 1.0, 0.09375, 1.0, 0.0625, 1.0, 0.0625, 1.0, 0.125, 1.0, 0.125, 1.0, 0.09375, 1.0, 0.09375, 1.0, 0.1562, 1.0, 0.1563, 1.0, 0.125, 1.0, 0.125, 1.0, 0.1875, 1.0, 0.1875, 1.0, 0.1563, 1.0, 0.1562, 1.0, 0.2188, 1.0, 0.2188, 1.0, 0.1875, 1.0, 0.1875, 1.0, 0.25, 1.0, 0.25, 1.0, 0.2188, 1.0, 0.2188, 1.0, 0.2812, 1.0, 0.2812, 1.0, 0.25, 1.0, 0.25, 1.0, 0.3125, 1.0, 0.3125, 1.0, 0.2812, 1.0, 0.2812, 1.0, 0.3438, 1.0, 0.3438, 1.0, 0.3125, 1.0, 0.3125, 1.0, 0.375, 1.0, 0.375, 1.0, 0.3438, 1.0, 0.3438, 1.0, 0.4062, 1.0, 0.4062, 1.0, 0.375, 1.0, 0.375, 1.0, 0.4375, 1.0, 0.4375, 1.0, 0.4062, 1.0, 0.4062, 1.0, 0.4687, 1.0, 0.4688, 1.0, 0.4375, 1.0, 0.4375, 1.0, 0.5, 1.0, 0.5, 1.0, 0.4688, 1.0, 0.4687, 1.0, 0.5312, 1.0, 0.5312, 1.0, 0.5, 1.0, 0.5, 1.0, 0.5625, 1.0, 0.5625, 1.0, 0.5312, 1.0, 0.5312, 1.0, 0.5938, 1.0, 0.5938, 1.0, 0.5625, 1.0, 0.5625, 1.0, 0.625, 1.0, 0.625, 1.0, 0.5938, 1.0, 0.5938, 1.0, 0.6562, 1.0, 0.6562, 1.0, 0.625, 1.0, 0.625, 1.0, 0.6875, 1.0, 0.6875, 1.0, 0.6562, 1.0, 0.6562, 1.0, 0.7188, 1.0, 0.7187, 1.0, 0.6875, 1.0, 0.6875, 1.0, 0.75, 1.0, 0.75, 1.0, 0.7187, 1.0, 0.7188, 1.0, 0.7812, 1.0, 0.7812, 1.0, 0.75, 1.0, 0.75, 1.0, 0.8125, 1.0, 0.8125, 1.0, 0.7812, 1.0, 0.7812, 1.0, 0.8438, 1.0, 0.8438, 1.0, 0.8125, 1.0, 0.8125, 1.0, 0.875, 1.0, 0.875, 1.0, 0.8438, 1.0, 0.8438, 1.0, 0.9063, 1.0, 0.9062, 1.0, 0.875, 1.0, 0.875, 1.0, 0.9375, 1.0, 0.9375, 1.0, 0.9062, 1.0, 0.9063, 1.0, 0.9687, 1.0, 0.9688, 1.0, 0.9375, 1.0, 0.9375, 1.0, 1.0, 1.0, 1.0, 1.0, 0.9688, 1.0, 0.9687, 1.0, 0.03125, 1.0, 0.03125, 1.0, 0.0, 1.0, 0.0, 1.0, 0.0625, 1.0, 0.0625, 1.0, 0.03125, 1.0, 0.03125, 1.0, 0.09375, 1.0, 0.09375, 1.0, 0.0625, 1.0, 0.0625, 1.0, 0.125, 1.0, 0.125, 1.0, 0.09375, 1.0, 0.09375, 1.0, 0.1563, 1.0, 0.1562, 1.0, 0.125, 1.0, 0.125, 1.0, 0.1875, 1.0, 0.1875, 1.0, 0.1562, 1.0, 0.1563, 1.0, 0.2188, 1.0, 0.2188, 1.0, 0.1875, 1.0, 0.1875, 1.0, 0.25, 1.0, 0.25, 1.0, 0.2188, 1.0, 0.2188, 1.0, 0.2812, 1.0, 0.2812, 1.0, 0.25, 1.0, 0.25, 1.0, 0.3125, 1.0, 0.3125, 1.0, 0.2812, 1.0, 0.2812, 1.0, 0.3438, 1.0, 0.3438, 1.0, 0.3125, 1.0, 0.3125, 1.0, 0.375, 1.0, 0.375, 1.0, 0.3438, 1.0, 0.3438, 1.0, 0.4062, 1.0, 0.4062, 1.0, 0.375, 1.0, 0.375, 1.0, 0.4375, 1.0, 0.4375, 1.0, 0.4062, 1.0, 0.4062, 1.0, 0.4688, 1.0, 0.4688, 1.0, 0.4375, 1.0, 0.4375, 1.0, 0.5, 1.0, 0.5, 1.0, 0.4688, 1.0, 0.4688, 1.0, 0.5312, 1.0, 0.5312, 1.0, 0.5, 1.0, 0.5, 1.0, 0.5625, 1.0, 0.5625, 1.0, 0.5312, 1.0, 0.5312, 1.0, 0.5938, 1.0, 0.5938, 1.0, 0.5625, 1.0, 0.5625, 1.0, 0.625, 1.0, 0.625, 1.0, 0.5938, 1.0, 0.5938, 1.0, 0.6562, 1.0, 0.6562, 1.0, 0.625, 1.0, 0.625, 1.0, 0.6875, 1.0, 0.6875, 1.0, 0.6562, 1.0, 0.6562, 1.0, 0.7187, 1.0, 0.7188, 1.0, 0.6875, 1.0, 0.6875, 1.0, 0.75, 1.0, 0.75, 1.0, 0.7188, 1.0, 0.7187, 1.0, 0.7812, 1.0, 0.7812, 1.0, 0.75, 1.0, 0.75, 1.0, 0.8125, 1.0, 0.8125, 1.0, 0.7812, 1.0, 0.7812, 1.0, 0.8438, 1.0, 0.8438, 1.0, 0.8125, 1.0, 0.8125, 1.0, 0.875, 1.0, 0.875, 1.0, 0.8438, 1.0, 0.8438, 1.0, 0.9062, 1.0, 0.9062, 1.0, 0.875, 1.0, 0.875, 1.0, 0.9375, 1.0, 0.9375, 1.0, 0.9062, 1.0, 0.9062, 1.0, 0.9688, 1.0, 0.9688, 1.0, 0.9375, 1.0, 0.9375, 1.0, 1.0, 1.0, 1.0, 1.0, 0.9688, 1.0, 0.9688, 1.0, 0.03125, 1.0, 0.03125, 1.0, 0.0, 1.0, 0.0, 1.0, 0.0625, 1.0, 0.0625, 1.0, 0.03125, 1.0, 0.03125, 1.0, 0.09375, 1.0, 0.09375, 1.0, 0.0625, 1.0, 0.0625, 1.0, 0.125, 1.0, 0.125, 1.0, 0.09375, 1.0, 0.09375, 1.0, 0.1562, 1.0, 0.1562, 1.0, 0.125, 1.0, 0.125, 1.0, 0.1875, 1.0, 0.1875, 1.0, 0.1562, 1.0, 0.1562, 1.0, 0.2188, 1.0, 0.2187, 1.0, 0.1875, 1.0, 0.1875, 1.0, 0.25, 1.0, 0.25, 1.0, 0.2187, 1.0, 0.2188, 1.0, 0.2812, 1.0, 0.2812, 1.0, 0.25, 1.0, 0.25, 1.0, 0.3125, 1.0, 0.3125, 1.0, 0.2812, 1.0, 0.2812, 1.0, 0.3438, 1.0, 0.3438, 1.0, 0.3125, 1.0, 0.3125, 1.0, 0.375, 1.0, 0.375, 1.0, 0.3438, 1.0, 0.3438, 1.0, 0.4062, 1.0, 0.4062, 1.0, 0.375, 1.0, 0.375, 1.0, 0.4375, 1.0, 0.4375, 1.0, 0.4062, 1.0, 0.4062, 1.0, 0.4688, 1.0, 0.4688, 1.0, 0.4375, 1.0, 0.4375, 1.0, 0.5, 1.0, 0.5, 1.0, 0.4688, 1.0, 0.4688, 1.0, 0.5312, 1.0, 0.5312, 1.0, 0.5, 1.0, 0.5, 1.0, 0.5625, 1.0, 0.5625, 1.0, 0.5312, 1.0, 0.5312, 1.0, 0.5938, 1.0, 0.5938, 1.0, 0.5625, 1.0, 0.5625, 1.0, 0.625, 1.0, 0.625, 1.0, 0.5938, 1.0, 0.5938, 1.0, 0.6562, 1.0, 0.6562, 1.0, 0.625, 1.0, 0.625, 1.0, 0.6875, 1.0, 0.6875, 1.0, 0.6562, 1.0, 0.6562, 1.0, 0.7188, 1.0, 0.7188, 1.0, 0.6875, 1.0, 0.6875, 1.0, 0.75, 1.0, 0.75, 1.0, 0.7188, 1.0, 0.7188, 1.0, 0.7812, 1.0, 0.7812, 1.0, 0.75, 1.0, 0.75, 1.0, 0.8125, 1.0, 0.8125, 1.0, 0.7812, 1.0, 0.7812, 1.0, 0.8438, 1.0, 0.8438, 1.0, 0.8125, 1.0, 0.8125, 1.0, 0.875, 1.0, 0.875, 1.0, 0.8438, 1.0, 0.8438, 1.0, 0.9062, 1.0, 0.9062, 1.0, 0.875, 1.0, 0.875, 1.0, 0.9375, 1.0, 0.9375, 1.0, 0.9062, 1.0, 0.9062, 1.0, 0.9688, 1.0, 0.9688, 1.0, 0.9375, 1.0, 0.9375, 1.0, 1.0, 1.0, 1.0, 1.0, 0.9688, 1.0, 0.9688, 1.0])
me_cylinder_001.update()

# ---- objects
ob_light = bpy.data.objects.new('Light', light_light)
ob_camera = bpy.data.objects.new('Camera', cam_camera)
ob_empty = bpy.data.objects.new('Empty', None)
ob_cylinder = bpy.data.objects.new('Cylinder', me_cylinder_001)

# ---- transforms, parenting, visibility, modifiers, constraints
ob_light.location = (4.076, 1.005, 5.904)
ob_light.rotation_euler = (0.6503, 0.05522, 1.866)
ob_light.lock_rotations_4d = False
ob_light.empty_display_type = 'ARROWS'
ob_light.color = (0.0, 0.0, 0.0, 0.0)
ob_light.lineart.crease_threshold = 0.0
ob_camera.location = (7.359, -6.926, 4.958)
ob_camera.rotation_euler = (1.109, 0.0, 0.8149)
ob_camera.lock_rotations_4d = False
ob_camera.empty_display_type = 'ARROWS'
ob_camera.color = (0.0, 0.0, 0.0, 0.0)
ob_camera.display_type = 'WIRE'
ob_camera.lineart.crease_threshold = 0.0
ob_empty.location = (0.0, 0.0, 0.0)
ob_empty.rotation_euler = (1.571, 0.0, 3.142)
ob_empty.empty_display_type = 'IMAGE'
ob_empty.empty_display_size = 5.0
ob_cylinder.location = (0.006949, -0.005067, -1.439)
ob_cylinder.scale = (0.2087, 1.0, 0.3155)

# ---- collection membership
col_collection.objects.link(ob_light)
col_collection.objects.link(ob_camera)
col_collection.objects.link(ob_empty)
col_collection.objects.link(ob_cylinder)

# ---- scene / render settings (as saved in the file)
scene.camera = ob_camera
scene.frame_start = 1; scene.frame_end = 250; scene.frame_set(1)
scene.render.engine = 'BLENDER_EEVEE_NEXT'
scene.cycles.sampling_pattern = 'TABULATED_SOBOL'
scene.cycles.use_light_tree = False
scene.view_settings.view_transform = 'Filmic'
bpy.context.view_layer.update()
